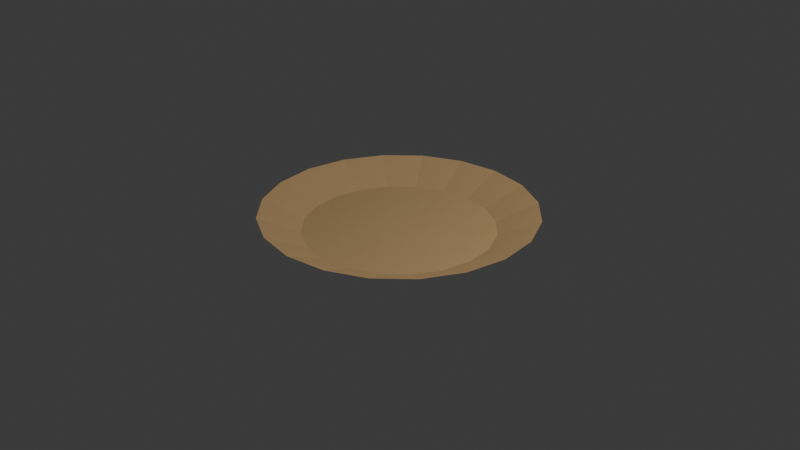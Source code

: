 # Source: plate1B_F21_.blend  (saved by Blender 4.0.36; exported with 4.5.12 LTS)
import bpy
from mathutils import Matrix  # noqa: F401  (used for matrix-valued properties, if any)

bpy.ops.wm.read_factory_settings(use_empty=True)
scene = bpy.context.scene
scene.name = 'Scene'

# ---- collections
col_collection = bpy.data.collections.new('Collection'); scene.collection.children.link(col_collection)

# ---- materials (node trees are filled in below, after node groups)
mat_material_001 = bpy.data.materials.new('Material.001')
mat_material_001.use_transparent_shadow = False

# ---- material node trees
mat_material_001.use_nodes = True; mat_material_001.node_tree.nodes.clear()
_N = mat_material_001.node_tree.nodes; _L = mat_material_001.node_tree.links
n0 = _N.new('ShaderNodeBsdfPrincipled'); n0.name = 'Principled BSDF'; n0.location = (10, 300)
n0.inputs[0].default_value = (0.5826, 0.3833, 0.1791, 1.0)
n0.inputs[3].default_value = 1.45
n1 = _N.new('ShaderNodeOutputMaterial'); n1.name = 'Material Output'; n1.location = (300, 300)
_L.new(n0.outputs[0], n1.inputs[0])
n1.is_active_output = True

# ---- world
world_world = bpy.data.worlds.new('World'); scene.world = world_world
world_world.use_nodes = True; world_world.node_tree.nodes.clear()
_N = world_world.node_tree.nodes; _L = world_world.node_tree.links
n0 = _N.new('ShaderNodeOutputWorld'); n0.name = 'World Output'; n0.location = (300, 300)
n1 = _N.new('ShaderNodeBackground'); n1.name = 'Background'; n1.location = (10, 300)
n1.inputs[0].default_value = (0.05088, 0.05088, 0.05088, 1.0)
_L.new(n1.outputs[0], n0.inputs[0])
n0.is_active_output = True
world_world.color = (0.05088, 0.05088, 0.05088)
world_world.use_sun_shadow = False
world_world.sun_shadow_jitter_overblur = 0.0

# ---- cameras
cam_camera = bpy.data.cameras.new('Camera')
cam_camera.clip_end = 100.0
cam_camera.ortho_scale = 7.314

# ---- lights
light_light = bpy.data.lights.new('Light', 'POINT')
light_light.transmission_factor = 0.0
light_light.use_soft_falloff = False
light_light.energy = 1000.0
light_light.shadow_soft_size = 0.1
light_light.shadow_maximum_resolution = 0.006
light_light.use_absolute_resolution = True

# ---- meshes
me_cylinder_004 = bpy.data.meshes.new('Cylinder.004')
me_cylinder_004.from_pydata([(0.0, 1.0, -1.44), (0.309, 0.9511, -1.44), (0.5878, 0.809, -1.44), (0.809, 0.5878, -1.44), (0.9511, 0.309, -1.44), (1.0, 2.371e-09, -1.44), (0.9511, -0.309, -1.44), (0.809, -0.5878, -1.44), (0.5878, -0.809, -1.44), (0.309, -0.9511, -1.44), (0.0, -1.0, -1.44), (-0.309, -0.9511, -1.44), (-0.5878, -0.809, -1.44), (-0.809, -0.5878, -1.44), (-0.9511, -0.309, -1.44), (-1.0, 2.371e-09, -1.44), (-0.9511, 0.309, -1.44), (-0.809, 0.5878, -1.44), (-0.5878, 0.809, -1.44), (-0.309, 0.9511, -1.44), (-1.715e-09, 1.438, -1.631), (0.4443, 1.367, -1.631), (0.8451, 1.163, -1.631), (1.163, 0.8451, -1.631), (1.367, 0.4443, -1.631), (1.438, -2.311e-09, -1.631), (1.367, -0.4443, -1.631), (1.163, -0.8451, -1.631), (0.8451, -1.163, -1.631), (0.4443, -1.367, -1.631), (-1.715e-09, -1.438, -1.631), (-0.4443, -1.367, -1.631), (-0.8451, -1.163, -1.631), (-1.163, -0.8451, -1.631), (-1.367, -0.4443, -1.631), (-1.438, -2.311e-09, -1.631), (-1.367, 0.4443, -1.631), (-1.163, 0.8451, -1.631), (-0.8451, 1.163, -1.631), (-0.4443, 1.367, -1.631)], [], [(0, 1, 2, 3, 4, 5, 6, 7, 8, 9, 10, 11, 12, 13, 14, 15, 16, 17, 18, 19), (18, 38, 39, 19), (17, 37, 38, 18), (16, 36, 37, 17), (15, 35, 36, 16), (14, 34, 35, 15), (13, 33, 34, 14), (12, 32, 33, 13), (11, 31, 32, 12), (10, 30, 31, 11), (9, 29, 30, 10), (8, 28, 29, 9), (7, 27, 28, 8), (6, 26, 27, 7), (5, 25, 26, 6), (4, 24, 25, 5), (3, 23, 24, 4), (2, 22, 23, 3), (1, 21, 22, 2), (19, 39, 20, 0), (0, 20, 21, 1)])
_uv = me_cylinder_004.uv_layers.new(name='UVMap')
_uv.uv.foreach_set('vector', [0.75, 0.49, 0.8242, 0.4783, 0.8911, 0.4442, 0.9442, 0.3911, 0.9783, 0.3242, 0.99, 0.25, 0.9783, 0.1758, 0.9442, 0.1089, 0.8911, 0.05584, 0.8242, 0.02175, 0.75, 0.01, 0.6758, 0.02175, 0.6089, 0.05584, 0.5558, 0.1089, 0.5217, 0.1758, 0.51, 0.25, 0.5217, 0.3242, 0.5558, 0.3911, 0.6089, 0.4442, 0.6758, 0.4783, 0.1, 0.5, 0.1, 0.5771, 0.05, 0.5771, 0.05, 0.5, 0.15, 0.5, 0.15, 0.5771, 0.1, 0.5771, 0.1, 0.5, 0.2, 0.5, 0.2, 0.5771, 0.15, 0.5771, 0.15, 0.5, 0.25, 0.5, 0.25, 0.5771, 0.2, 0.5771, 0.2, 0.5, 0.3, 0.5, 0.3, 0.5771, 0.25, 0.5771, 0.25, 0.5, 0.35, 0.5, 0.35, 0.5771, 0.3, 0.5771, 0.3, 0.5, 0.4, 0.5, 0.4, 0.5771, 0.35, 0.5771, 0.35, 0.5, 0.45, 0.5, 0.45, 0.5771, 0.4, 0.5771, 0.4, 0.5, 0.5, 0.5, 0.5, 0.5771, 0.45, 0.5771, 0.45, 0.5, 0.55, 0.5, 0.55, 0.5771, 0.5, 0.5771, 0.5, 0.5, 0.6, 0.5, 0.6, 0.5771, 0.55, 0.5771, 0.55, 0.5, 0.65, 0.5, 0.65, 0.5771, 0.6, 0.5771, 0.6, 0.5, 0.7, 0.5, 0.7, 0.5771, 0.65, 0.5771, 0.65, 0.5, 0.75, 0.5, 0.75, 0.5771, 0.7, 0.5771, 0.7, 0.5, 0.8, 0.5, 0.8, 0.5771, 0.75, 0.5771, 0.75, 0.5, 0.85, 0.5, 0.85, 0.5771, 0.8, 0.5771, 0.8, 0.5, 0.9, 0.5, 0.9, 0.5771, 0.85, 0.5771, 0.85, 0.5, 0.95, 0.5, 0.95, 0.5771, 0.9, 0.5771, 0.9, 0.5, 0.05, 0.5, 0.05, 0.5771, -1.565e-07, 0.5771, -1.565e-07, 0.5, 1.0, 0.5, 1.0, 0.5771, 0.95, 0.5771, 0.95, 0.5])
me_cylinder_004.materials.append(mat_material_001)
me_cylinder_004.update()

# ---- objects
ob_light = bpy.data.objects.new('Light', light_light)
ob_camera = bpy.data.objects.new('Camera', cam_camera)
ob_cylinder_004 = bpy.data.objects.new('Cylinder.004', me_cylinder_004)

# ---- transforms, parenting, visibility, modifiers, constraints
ob_light.location = (4.076, 1.005, 5.904)
ob_light.rotation_euler = (0.6503, 0.05522, 1.866)
ob_light.lock_rotations_4d = False
ob_light.empty_display_type = 'ARROWS'
ob_light.color = (0.0, 0.0, 0.0, 0.0)
ob_light.lineart.crease_threshold = 0.0
ob_camera.location = (7.359, -6.926, 4.958)
ob_camera.rotation_euler = (1.109, 0.0, 0.8149)
ob_camera.lock_rotations_4d = False
ob_camera.empty_display_type = 'ARROWS'
ob_camera.color = (0.0, 0.0, 0.0, 0.0)
ob_camera.display_type = 'WIRE'
ob_camera.lineart.crease_threshold = 0.0
ob_cylinder_004.location = (0.0, 2.384e-07, -1.535)
ob_cylinder_004.rotation_euler = (-3.142, 0.0, 0.0)

# ---- collection membership
col_collection.objects.link(ob_light)
col_collection.objects.link(ob_camera)
col_collection.objects.link(ob_cylinder_004)

# ---- scene / render settings (as saved in the file)
scene.camera = ob_camera
scene.frame_start = 1; scene.frame_end = 250; scene.frame_set(1)
scene.render.engine = 'BLENDER_EEVEE_NEXT'
scene.cycles.sampling_pattern = 'TABULATED_SOBOL'
bpy.context.view_layer.update()
